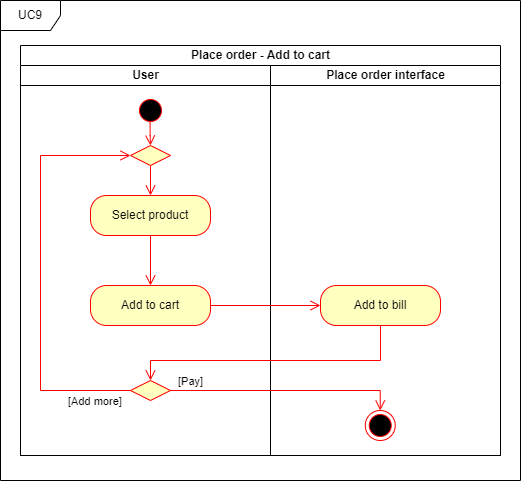

The diagram above was exported from draw.io. Its source (the exported page's mxGraphModel, read from the mxfile embedded in the PNG):
<mxGraphModel dx="2376" dy="2964" grid="1" gridSize="10" guides="1" tooltips="1" connect="1" arrows="1" fold="1" page="1" pageScale="1" pageWidth="850" pageHeight="1100" math="0" shadow="0">
  <root>
    <mxCell id="0" />
    <mxCell id="1" parent="0" />
    <mxCell id="2" value="Place order - Add to cart" style="swimlane;childLayout=stackLayout;resizeParent=1;resizeParentMax=0;startSize=20;html=1;" vertex="1" parent="1">
      <mxGeometry x="-785" y="-355" width="480" height="410" as="geometry" />
    </mxCell>
    <mxCell id="3" value="User" style="swimlane;startSize=20;html=1;" vertex="1" parent="2">
      <mxGeometry y="20" width="250" height="390" as="geometry" />
    </mxCell>
    <mxCell id="4" value="Place order interface" style="swimlane;startSize=20;html=1;" vertex="1" parent="2">
      <mxGeometry x="250" y="20" width="230" height="390" as="geometry" />
    </mxCell>
    <mxCell id="5" value="UC9" style="shape=umlFrame;whiteSpace=wrap;html=1;pointerEvents=0;" vertex="1" parent="1">
      <mxGeometry x="-805" y="-400" width="520" height="480" as="geometry" />
    </mxCell>
    <mxCell id="6" value="" style="ellipse;html=1;shape=startState;fillColor=#000000;strokeColor=#ff0000;" vertex="1" parent="1">
      <mxGeometry x="-670.0000000000005" y="-305" width="30" height="30" as="geometry" />
    </mxCell>
    <mxCell id="7" value="" style="edgeStyle=orthogonalEdgeStyle;html=1;verticalAlign=bottom;endArrow=open;endSize=8;strokeColor=#ff0000;rounded=0;exitX=0.5;exitY=1;exitDx=0;exitDy=0;" edge="1" source="11" target="8" parent="1">
      <mxGeometry relative="1" as="geometry">
        <mxPoint x="-655" y="-215" as="targetPoint" />
        <mxPoint x="-655" y="-235" as="sourcePoint" />
        <Array as="points" />
      </mxGeometry>
    </mxCell>
    <mxCell id="8" value="Select product" style="rounded=1;whiteSpace=wrap;html=1;arcSize=40;fontColor=#000000;fillColor=#ffffc0;strokeColor=#ff0000;" vertex="1" parent="1">
      <mxGeometry x="-715" y="-205" width="120" height="40" as="geometry" />
    </mxCell>
    <mxCell id="9" value="" style="ellipse;html=1;shape=endState;fillColor=#000000;strokeColor=#ff0000;" vertex="1" parent="1">
      <mxGeometry x="-440.25000000000045" y="10" width="30" height="30" as="geometry" />
    </mxCell>
    <mxCell id="10" value="Add to cart" style="rounded=1;whiteSpace=wrap;html=1;arcSize=40;fontColor=#000000;fillColor=#ffffc0;strokeColor=#ff0000;" vertex="1" parent="1">
      <mxGeometry x="-715" y="-115" width="120" height="40" as="geometry" />
    </mxCell>
    <mxCell id="11" value="" style="rhombus;whiteSpace=wrap;html=1;fontColor=#000000;fillColor=#ffffc0;strokeColor=#ff0000;" vertex="1" parent="1">
      <mxGeometry x="-675" y="-255" width="40" height="20" as="geometry" />
    </mxCell>
    <mxCell id="12" value="" style="edgeStyle=orthogonalEdgeStyle;html=1;verticalAlign=bottom;endArrow=open;endSize=8;strokeColor=#ff0000;rounded=0;entryX=0.5;entryY=0;entryDx=0;entryDy=0;exitX=0.487;exitY=0.896;exitDx=0;exitDy=0;exitPerimeter=0;" edge="1" source="6" target="11" parent="1">
      <mxGeometry relative="1" as="geometry">
        <mxPoint x="-615" y="-235" as="targetPoint" />
        <mxPoint x="-615" y="-265" as="sourcePoint" />
        <Array as="points" />
      </mxGeometry>
    </mxCell>
    <mxCell id="13" value="" style="edgeStyle=orthogonalEdgeStyle;html=1;verticalAlign=bottom;endArrow=open;endSize=8;strokeColor=#ff0000;rounded=0;entryX=0.5;entryY=0;entryDx=0;entryDy=0;exitX=0.5;exitY=1;exitDx=0;exitDy=0;" edge="1" source="8" target="10" parent="1">
      <mxGeometry relative="1" as="geometry">
        <mxPoint x="-555" y="-135" as="targetPoint" />
        <mxPoint x="-655" y="-135" as="sourcePoint" />
      </mxGeometry>
    </mxCell>
    <mxCell id="14" value="" style="rhombus;whiteSpace=wrap;html=1;fontColor=#000000;fillColor=#ffffc0;strokeColor=#ff0000;" vertex="1" parent="1">
      <mxGeometry x="-675" y="-20" width="40" height="20" as="geometry" />
    </mxCell>
    <mxCell id="15" value="" style="edgeStyle=orthogonalEdgeStyle;html=1;verticalAlign=bottom;endArrow=open;endSize=8;strokeColor=#ff0000;rounded=0;entryX=0;entryY=0.5;entryDx=0;entryDy=0;exitX=1;exitY=0.5;exitDx=0;exitDy=0;" edge="1" source="10" target="18" parent="1">
      <mxGeometry relative="1" as="geometry">
        <mxPoint x="-595" y="10" as="targetPoint" />
        <mxPoint x="-655" y="-70" as="sourcePoint" />
        <Array as="points" />
      </mxGeometry>
    </mxCell>
    <mxCell id="16" value="[Pay]" style="edgeStyle=orthogonalEdgeStyle;html=1;align=left;verticalAlign=bottom;endArrow=open;endSize=8;strokeColor=#ff0000;rounded=0;exitX=1;exitY=0.5;exitDx=0;exitDy=0;entryX=0.5;entryY=0;entryDx=0;entryDy=0;" edge="1" source="14" target="9" parent="1">
      <mxGeometry x="-0.9478" relative="1" as="geometry">
        <mxPoint x="-425" y="85.00000000000045" as="targetPoint" />
        <mxPoint as="offset" />
        <mxPoint x="-655.4200000000001" y="5" as="sourcePoint" />
        <Array as="points">
          <mxPoint x="-425" y="-10" />
        </Array>
      </mxGeometry>
    </mxCell>
    <mxCell id="17" value="[Add more]" style="edgeStyle=orthogonalEdgeStyle;html=1;align=left;verticalAlign=bottom;endArrow=open;endSize=8;strokeColor=#ff0000;rounded=0;entryX=0;entryY=0.5;entryDx=0;entryDy=0;exitX=0;exitY=0.5;exitDx=0;exitDy=0;" edge="1" source="14" target="11" parent="1">
      <mxGeometry x="-0.6915" y="20" relative="1" as="geometry">
        <mxPoint x="-585" y="65" as="targetPoint" />
        <mxPoint as="offset" />
        <mxPoint x="-675" y="40" as="sourcePoint" />
        <Array as="points">
          <mxPoint x="-765" y="-10" />
          <mxPoint x="-765" y="-245" />
        </Array>
      </mxGeometry>
    </mxCell>
    <mxCell id="18" value="Add to bill" style="rounded=1;whiteSpace=wrap;html=1;arcSize=40;fontColor=#000000;fillColor=#ffffc0;strokeColor=#ff0000;" vertex="1" parent="1">
      <mxGeometry x="-485" y="-115" width="120" height="40" as="geometry" />
    </mxCell>
    <mxCell id="19" value="" style="edgeStyle=orthogonalEdgeStyle;html=1;verticalAlign=bottom;endArrow=open;endSize=8;strokeColor=#ff0000;rounded=0;entryX=0.5;entryY=0;entryDx=0;entryDy=0;exitX=0.5;exitY=1;exitDx=0;exitDy=0;" edge="1" source="18" target="14" parent="1">
      <mxGeometry relative="1" as="geometry">
        <mxPoint x="-410" y="-30.339999999999918" as="targetPoint" />
        <mxPoint x="-520" y="-30.339999999999918" as="sourcePoint" />
        <Array as="points">
          <mxPoint x="-425" y="-40" />
          <mxPoint x="-655" y="-40" />
        </Array>
      </mxGeometry>
    </mxCell>
  </root>
</mxGraphModel>